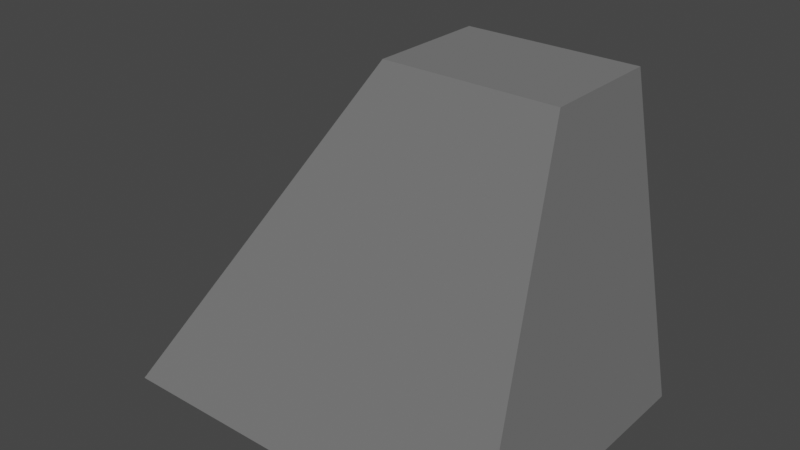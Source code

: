# Source: barikada3.blend  (saved by Blender 2.90.8; exported with 4.5.12 LTS)
import bpy
from mathutils import Matrix  # noqa: F401  (used for matrix-valued properties, if any)

bpy.ops.wm.read_factory_settings(use_empty=True)
scene = bpy.context.scene
scene.name = 'Scene'

# ---- collections
col_collection = bpy.data.collections.new('Collection'); scene.collection.children.link(col_collection)

# ---- materials (node trees are filled in below, after node groups)
mat_material_005 = bpy.data.materials.new('Material.005')
mat_material_005.alpha_threshold = 0.0
mat_material_005.use_transparent_shadow = False
mat_material_005.roughness = 0.5
mat_material_005.specular_intensity = 0.0

# ---- material node trees
mat_material_005.use_nodes = True; mat_material_005.node_tree.nodes.clear()
_N = mat_material_005.node_tree.nodes; _L = mat_material_005.node_tree.links
n0 = _N.new('ShaderNodeBsdfPrincipled'); n0.name = 'Principled BSDF'; n0.location = (10, 300)
n0.distribution = 'GGX'
n0.subsurface_method = 'BURLEY'
n0.inputs[0].default_value = (0.1746, 0.1746, 0.1746, 1.0)
n0.inputs[2].default_value = 1.0
n0.inputs[3].default_value = 1.45
n0.inputs[20].default_value = 0.0
n0.inputs[27].default_value = (0.0, 0.0, 0.0, 1.0)
n0.inputs[28].default_value = 1.0
n1 = _N.new('ShaderNodeOutputMaterial'); n1.name = 'Material Output'; n1.location = (300, 300)
_L.new(n0.outputs[0], n1.inputs[0])
n1.is_active_output = True

# ---- world
world_world = bpy.data.worlds.new('World'); scene.world = world_world
world_world.use_nodes = True; world_world.node_tree.nodes.clear()
_N = world_world.node_tree.nodes; _L = world_world.node_tree.links
n0 = _N.new('ShaderNodeOutputWorld'); n0.name = 'World Output'; n0.location = (300, 300)
n1 = _N.new('ShaderNodeBackground'); n1.name = 'Background'; n1.location = (10, 300)
n1.inputs[0].default_value = (0.05088, 0.05088, 0.05088, 1.0)
_L.new(n1.outputs[0], n0.inputs[0])
n0.is_active_output = True
world_world.color = (0.05088, 0.05088, 0.05088)
world_world.use_sun_shadow = False
world_world.sun_shadow_jitter_overblur = 0.0

# ---- meshes
me_cube_041 = bpy.data.meshes.new('Cube.041')
me_cube_041.from_pydata([(-0.9741, -1.275, -1.261), (-0.3679, -1.203, 0.7086), (-0.9741, 1.376, -1.261), (-0.3679, -0.1409, 0.7086), (0.9741, -1.275, -1.261), (0.3679, -1.203, 0.7086), (0.9741, 1.376, -1.261), (0.3679, -0.1409, 0.7086)], [], [(1, 3, 2, 0), (3, 7, 6, 2), (7, 5, 4, 6), (5, 1, 0, 4), (0, 2, 6, 4), (5, 7, 3, 1)])
_uv = me_cube_041.uv_layers.new(name='UVMap')
_uv.uv.foreach_set('vector', [0.3975, 0.3982, 0.4001, 0.6061, 0.06477, 0.8321, 0.05841, 0.3229, 0.5762, 0.6479, 0.5762, 0.473, 0.8303, 0.3056, 0.8303, 0.8153, 0.5966, 0.5248, 0.4076, 0.5265, 0.3317, 0.05827, 0.7946, 0.05397, 0.1841, 0.4177, 0.2881, 0.4177, 0.3876, 0.992, 0.08458, 0.992, 0.08757, 0.9928, 0.08757, 0.4666, 0.3556, 0.4666, 0.3556, 0.9928, 0.4131, 0.5147, 0.6008, 0.5147, 0.6008, 0.7603, 0.4131, 0.7603])
me_cube_041.materials.append(mat_material_005)
me_cube_041.use_remesh_preserve_volume = False
me_cube_041.use_remesh_preserve_attributes = False
me_cube_041.use_mirror_vertex_groups = False
me_cube_041.update()

# ---- objects
ob_cube = bpy.data.objects.new('Cube', me_cube_041)

# ---- transforms, parenting, visibility, modifiers, constraints
ob_cube.location = (0.0, 0.0, 0.94)
ob_cube.rotation_euler = (0.0, -0.0, 1.571)
ob_cube.scale = (0.6296, 0.6296, 0.7381)
ob_cube.lineart.crease_threshold = 0.0

# ---- collection membership
col_collection.objects.link(ob_cube)

# ---- scene / render settings (as saved in the file)
scene.frame_start = 1; scene.frame_end = 250; scene.frame_set(1)
scene.render.engine = 'BLENDER_EEVEE_NEXT'
scene.cycles.use_denoising = False
scene.cycles.samples = 128
scene.cycles.sampling_pattern = 'TABULATED_SOBOL'
scene.cycles.use_adaptive_sampling = False
scene.cycles.use_light_tree = False
scene.view_settings.view_transform = 'Filmic'
bpy.context.view_layer.update()

# ---- added for rendering (the .blend has no active camera and no usable light): camera, sun
cam_auto = bpy.data.cameras.new('AutoCamera')
cam_auto.lens = 50.0
cam_auto.sensor_width = 36.0
cam_auto.clip_end = 1000.0
ob_auto_camera = bpy.data.objects.new('AutoCamera', cam_auto)
scene.collection.objects.link(ob_auto_camera)
ob_auto_camera.location = (2.30994, -2.81005, 2.60955)
ob_auto_camera.rotation_euler = (1.09748, -7.21219e-08, 0.694738)
scene.camera = ob_auto_camera
light_auto_sun = bpy.data.lights.new('AutoSun', 'SUN')
light_auto_sun.energy = 3.0
light_auto_sun.angle = 0.0523599
ob_auto_sun = bpy.data.objects.new('AutoSun', light_auto_sun)
scene.collection.objects.link(ob_auto_sun)
ob_auto_sun.rotation_euler = (0.872665, 0.174533, 0.523599)
bpy.context.view_layer.update()

